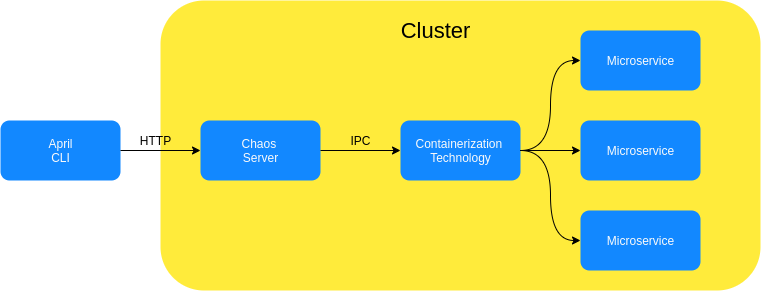

The diagram above was exported from draw.io. Its source (the exported page's mxGraphModel, read from the mxfile embedded in the PNG):
<mxGraphModel dx="2272" dy="824" grid="1" gridSize="10" guides="1" tooltips="1" connect="1" arrows="1" fold="1" page="1" pageScale="1" pageWidth="850" pageHeight="1100" math="0" shadow="0">
  <root>
    <mxCell id="0" />
    <mxCell id="1" parent="0" />
    <mxCell id="2" value="" style="rounded=1;whiteSpace=wrap;html=1;strokeColor=none;fillColor=#FFEB3B;" vertex="1" parent="1">
      <mxGeometry x="290" y="670" width="600" height="290" as="geometry" />
    </mxCell>
    <mxCell id="3" value="" style="group" vertex="1" connectable="0" parent="1">
      <mxGeometry x="130" y="790" width="120" height="60" as="geometry" />
    </mxCell>
    <mxCell id="4" value="" style="rounded=1;whiteSpace=wrap;html=1;strokeColor=none;fillColor=#1288FF;" vertex="1" parent="3">
      <mxGeometry width="120" height="60" as="geometry" />
    </mxCell>
    <mxCell id="5" value="April&lt;br&gt;CLI" style="text;html=1;align=center;verticalAlign=middle;resizable=0;points=[];autosize=1;fontColor=#FAFAFA;" vertex="1" parent="3">
      <mxGeometry x="40" y="15" width="40" height="30" as="geometry" />
    </mxCell>
    <mxCell id="6" value="" style="group" vertex="1" connectable="0" parent="1">
      <mxGeometry x="330" y="790" width="120" height="60" as="geometry" />
    </mxCell>
    <mxCell id="7" value="" style="rounded=1;whiteSpace=wrap;html=1;strokeColor=none;fillColor=#1288FF;" vertex="1" parent="6">
      <mxGeometry width="120" height="60" as="geometry" />
    </mxCell>
    <mxCell id="8" value="Chaos &lt;br&gt;Server" style="text;html=1;align=center;verticalAlign=middle;resizable=0;points=[];autosize=1;fontColor=#FAFAFA;" vertex="1" parent="6">
      <mxGeometry x="35" y="15" width="50" height="30" as="geometry" />
    </mxCell>
    <mxCell id="9" style="edgeStyle=orthogonalEdgeStyle;rounded=0;orthogonalLoop=1;jettySize=auto;html=1;entryX=0;entryY=0.5;entryDx=0;entryDy=0;fontColor=#FFF;" edge="1" source="4" target="7" parent="1">
      <mxGeometry relative="1" as="geometry" />
    </mxCell>
    <mxCell id="10" value="" style="group" vertex="1" connectable="0" parent="1">
      <mxGeometry x="530" y="790" width="120" height="60" as="geometry" />
    </mxCell>
    <mxCell id="11" value="" style="rounded=1;whiteSpace=wrap;html=1;strokeColor=none;fillColor=#1288FF;" vertex="1" parent="10">
      <mxGeometry width="120" height="60" as="geometry" />
    </mxCell>
    <mxCell id="12" value="Containerization &lt;br&gt;Technology" style="text;html=1;align=center;verticalAlign=middle;resizable=0;points=[];autosize=1;fontColor=#FAFAFA;" vertex="1" parent="10">
      <mxGeometry x="10" y="15" width="100" height="30" as="geometry" />
    </mxCell>
    <mxCell id="13" style="edgeStyle=orthogonalEdgeStyle;rounded=0;orthogonalLoop=1;jettySize=auto;html=1;entryX=0;entryY=0.5;entryDx=0;entryDy=0;fontColor=#FFF;" edge="1" source="7" target="11" parent="1">
      <mxGeometry relative="1" as="geometry" />
    </mxCell>
    <mxCell id="14" value="HTTP" style="text;html=1;align=center;verticalAlign=middle;resizable=0;points=[];autosize=1;" vertex="1" parent="1">
      <mxGeometry x="260" y="800" width="50" height="20" as="geometry" />
    </mxCell>
    <mxCell id="15" value="IPC" style="text;html=1;align=center;verticalAlign=middle;resizable=0;points=[];autosize=1;" vertex="1" parent="1">
      <mxGeometry x="470" y="800" width="40" height="20" as="geometry" />
    </mxCell>
    <mxCell id="16" value="Cluster" style="text;html=1;align=center;verticalAlign=middle;resizable=0;points=[];autosize=1;fontSize=22;" vertex="1" parent="1">
      <mxGeometry x="520" y="685" width="90" height="30" as="geometry" />
    </mxCell>
    <mxCell id="17" value="" style="group" vertex="1" connectable="0" parent="1">
      <mxGeometry x="710" y="700" width="120" height="60" as="geometry" />
    </mxCell>
    <mxCell id="18" value="" style="rounded=1;whiteSpace=wrap;html=1;strokeColor=none;fillColor=#1288FF;" vertex="1" parent="17">
      <mxGeometry width="120" height="60" as="geometry" />
    </mxCell>
    <mxCell id="19" value="&lt;div&gt;Microservice&lt;/div&gt;" style="text;html=1;align=center;verticalAlign=middle;resizable=0;points=[];autosize=1;fontColor=#FAFAFA;" vertex="1" parent="17">
      <mxGeometry x="20" y="20" width="80" height="20" as="geometry" />
    </mxCell>
    <mxCell id="20" value="" style="group" vertex="1" connectable="0" parent="1">
      <mxGeometry x="710" y="790" width="120" height="60" as="geometry" />
    </mxCell>
    <mxCell id="21" value="" style="rounded=1;whiteSpace=wrap;html=1;strokeColor=none;fillColor=#1288FF;" vertex="1" parent="20">
      <mxGeometry width="120" height="60" as="geometry" />
    </mxCell>
    <mxCell id="22" value="&lt;div&gt;Microservice&lt;/div&gt;" style="text;html=1;align=center;verticalAlign=middle;resizable=0;points=[];autosize=1;fontColor=#FAFAFA;" vertex="1" parent="20">
      <mxGeometry x="20" y="20" width="80" height="20" as="geometry" />
    </mxCell>
    <mxCell id="23" value="" style="group" vertex="1" connectable="0" parent="1">
      <mxGeometry x="710" y="880" width="120" height="60" as="geometry" />
    </mxCell>
    <mxCell id="24" value="" style="rounded=1;whiteSpace=wrap;html=1;strokeColor=none;fillColor=#1288FF;" vertex="1" parent="23">
      <mxGeometry width="120" height="60" as="geometry" />
    </mxCell>
    <mxCell id="25" value="&lt;div&gt;Microservice&lt;/div&gt;" style="text;html=1;align=center;verticalAlign=middle;resizable=0;points=[];autosize=1;fontColor=#FAFAFA;" vertex="1" parent="23">
      <mxGeometry x="20" y="20" width="80" height="20" as="geometry" />
    </mxCell>
    <mxCell id="26" style="edgeStyle=orthogonalEdgeStyle;orthogonalLoop=1;jettySize=auto;html=1;entryX=0;entryY=0.5;entryDx=0;entryDy=0;fontSize=22;curved=1;" edge="1" source="11" target="18" parent="1">
      <mxGeometry relative="1" as="geometry" />
    </mxCell>
    <mxCell id="27" style="edgeStyle=orthogonalEdgeStyle;curved=1;orthogonalLoop=1;jettySize=auto;html=1;entryX=0;entryY=0.5;entryDx=0;entryDy=0;fontSize=22;" edge="1" source="11" target="21" parent="1">
      <mxGeometry relative="1" as="geometry" />
    </mxCell>
    <mxCell id="28" style="edgeStyle=orthogonalEdgeStyle;curved=1;orthogonalLoop=1;jettySize=auto;html=1;entryX=0;entryY=0.5;entryDx=0;entryDy=0;fontSize=22;" edge="1" source="11" target="24" parent="1">
      <mxGeometry relative="1" as="geometry" />
    </mxCell>
  </root>
</mxGraphModel>